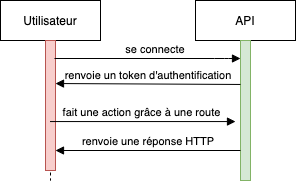

The diagram above was exported from draw.io. Its source (the exported page's mxGraphModel, read from the mxfile embedded in the PNG):
<mxGraphModel dx="954" dy="515" grid="1" gridSize="10" guides="1" tooltips="1" connect="1" arrows="1" fold="1" page="1" pageScale="1" pageWidth="850" pageHeight="1100" math="0" shadow="0">
  <root>
    <mxCell id="0" />
    <mxCell id="1" parent="0" />
    <mxCell id="x_maMPWCCWRx1YhMPvje-7" value="Utilisateur" style="shape=umlLifeline;perimeter=lifelinePerimeter;container=1;collapsible=0;recursiveResize=0;rounded=0;shadow=0;strokeWidth=1;" parent="1" vertex="1">
      <mxGeometry x="130" y="420" width="100" height="180" as="geometry" />
    </mxCell>
    <mxCell id="x_maMPWCCWRx1YhMPvje-8" value="" style="points=[];perimeter=orthogonalPerimeter;rounded=0;shadow=0;strokeWidth=1;fillColor=#f8cecc;strokeColor=#b85450;" parent="x_maMPWCCWRx1YhMPvje-7" vertex="1">
      <mxGeometry x="45" y="40" width="10" height="130" as="geometry" />
    </mxCell>
    <mxCell id="x_maMPWCCWRx1YhMPvje-13" value="fait une action grâce à une route" style="verticalAlign=bottom;endArrow=block;shadow=0;strokeWidth=1;entryX=-0.5;entryY=0.579;entryDx=0;entryDy=0;entryPerimeter=0;" parent="1" target="x_maMPWCCWRx1YhMPvje-17" edge="1" source="x_maMPWCCWRx1YhMPvje-7">
      <mxGeometry x="-0.0028" relative="1" as="geometry">
        <mxPoint x="185" y="512" as="sourcePoint" />
        <mxPoint x="375" y="512" as="targetPoint" />
        <Array as="points" />
        <mxPoint as="offset" />
      </mxGeometry>
    </mxCell>
    <mxCell id="x_maMPWCCWRx1YhMPvje-16" value="API" style="shape=umlLifeline;perimeter=lifelinePerimeter;container=1;collapsible=0;recursiveResize=0;rounded=0;shadow=0;strokeWidth=1;" parent="1" vertex="1">
      <mxGeometry x="325" y="420" width="100" height="180" as="geometry" />
    </mxCell>
    <mxCell id="x_maMPWCCWRx1YhMPvje-17" value="" style="points=[];perimeter=orthogonalPerimeter;rounded=0;shadow=0;strokeWidth=1;fillColor=#d5e8d4;strokeColor=#82b366;" parent="x_maMPWCCWRx1YhMPvje-16" vertex="1">
      <mxGeometry x="45" y="40" width="10" height="140" as="geometry" />
    </mxCell>
    <mxCell id="x_maMPWCCWRx1YhMPvje-6" value="se connecte" style="verticalAlign=bottom;endArrow=block;shadow=0;strokeWidth=1;" parent="x_maMPWCCWRx1YhMPvje-16" edge="1">
      <mxGeometry x="0.0816" relative="1" as="geometry">
        <mxPoint x="-141" y="58" as="sourcePoint" />
        <mxPoint x="45" y="58" as="targetPoint" />
        <Array as="points">
          <mxPoint x="29" y="58" />
        </Array>
        <mxPoint as="offset" />
      </mxGeometry>
    </mxCell>
    <mxCell id="x_maMPWCCWRx1YhMPvje-22" value="renvoie une réponse HTTP" style="verticalAlign=bottom;endArrow=none;shadow=0;strokeWidth=1;startArrow=block;startFill=1;endFill=0;" parent="x_maMPWCCWRx1YhMPvje-16" edge="1">
      <mxGeometry x="0.0054" relative="1" as="geometry">
        <mxPoint x="-140" y="150" as="sourcePoint" />
        <mxPoint x="45" y="150" as="targetPoint" />
        <mxPoint as="offset" />
      </mxGeometry>
    </mxCell>
    <mxCell id="4O1Wr0_vfrKDsQbLYSls-16" value="renvoie un token d'authentification" style="verticalAlign=bottom;endArrow=none;shadow=0;strokeWidth=1;startArrow=block;startFill=1;endFill=0;entryX=0;entryY=0.314;entryDx=0;entryDy=0;entryPerimeter=0;exitX=1;exitY=0.331;exitDx=0;exitDy=0;exitPerimeter=0;" parent="1" edge="1" target="x_maMPWCCWRx1YhMPvje-17" source="x_maMPWCCWRx1YhMPvje-8">
      <mxGeometry relative="1" as="geometry">
        <mxPoint x="185" y="496" as="sourcePoint" />
        <mxPoint x="370" y="496" as="targetPoint" />
        <mxPoint as="offset" />
      </mxGeometry>
    </mxCell>
  </root>
</mxGraphModel>